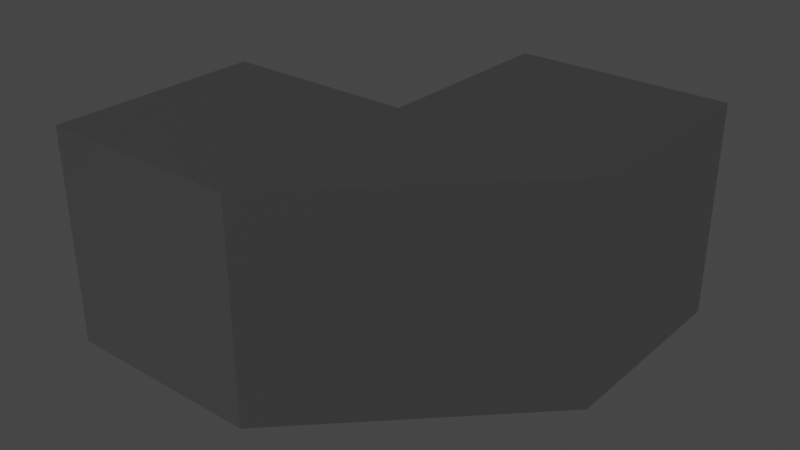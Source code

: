 # Source: rightAngleRoom.blend  (saved by Blender 2.92.15; exported with 4.5.12 LTS)
import bpy
from mathutils import Matrix  # noqa: F401  (used for matrix-valued properties, if any)

bpy.ops.wm.read_factory_settings(use_empty=True)
scene = bpy.context.scene
scene.name = 'Scene'

# ---- collections
col_collection = bpy.data.collections.new('Collection'); scene.collection.children.link(col_collection)

# ---- images (referenced by path relative to the original .blend; pixels are not part of the script)
import os
ASSET_DIR = os.environ.get("B2B_ASSET_DIR", "")  # directory of the original .blend (textures are referenced by path, not embedded)
HERE = os.path.dirname(os.path.abspath(__file__))  # packed textures are extracted next to this script under _unpacked/

def load_image(name, relpath, width, height, colorspace="sRGB"):
    """Load a texture the original file referenced (path relative to the .blend, or extracted next to this script)."""
    p = next((c for c in (os.path.join(HERE, relpath), os.path.join(ASSET_DIR, relpath)) if relpath and os.path.exists(c)), "")
    if p:
        img = bpy.data.images.load(p, check_existing=True)
        img.name = name
    else:  # same state as the original file: an image datablock whose file is absent (Cycles renders it pink)
        img = bpy.data.images.new(name, width, height)
        img.source = "FILE"
        img.filepath = "//" + (relpath or name)
    img.colorspace_settings.name = colorspace
    return img
img_concretenormal_png = load_image('concreteNormal.png', 'concreteNormal.png', 1024, 1024, 'sRGB')

# ---- materials (node trees are filled in below, after node groups)
mat_material = bpy.data.materials.new('Material')
mat_material.alpha_threshold = 0.0
mat_material.use_transparent_shadow = False
mat_material.line_color = (0.0, 0.0, 0.0, 1.0)

# ---- material node trees
mat_material.use_nodes = True; mat_material.node_tree.nodes.clear()
_N = mat_material.node_tree.nodes; _L = mat_material.node_tree.links
n0 = _N.new('ShaderNodeOutputMaterial'); n0.name = 'Material Output'; n0.location = (300, 300)
n1 = _N.new('ShaderNodeBsdfPrincipled'); n1.name = 'Principled BSDF'; n1.location = (10, 300)
n1.distribution = 'GGX'
n1.subsurface_method = 'BURLEY'
n1.inputs[0].default_value = (0.04315, 0.04315, 0.04315, 1.0)
n1.inputs[2].default_value = 0.4
n1.inputs[3].default_value = 1.45
n1.inputs[27].default_value = (0.0, 0.0, 0.0, 1.0)
n1.inputs[28].default_value = 1.0
n2 = _N.new('ShaderNodeTexImage'); n2.name = 'Image Texture'; n2.location = (-464, 267)
n2.image = img_concretenormal_png
_L.new(n1.outputs[0], n0.inputs[0])
_L.new(n2.outputs[0], n1.inputs[5])
n0.is_active_output = True

# ---- world
world_world = bpy.data.worlds.new('World'); scene.world = world_world
world_world.use_nodes = True; world_world.node_tree.nodes.clear()
_N = world_world.node_tree.nodes; _L = world_world.node_tree.links
n0 = _N.new('ShaderNodeOutputWorld'); n0.name = 'World Output'; n0.location = (300, 300)
n1 = _N.new('ShaderNodeBackground'); n1.name = 'Background'; n1.location = (10, 300)
n1.inputs[0].default_value = (0.05088, 0.05088, 0.05088, 1.0)
_L.new(n1.outputs[0], n0.inputs[0])
n0.is_active_output = True
world_world.color = (0.05088, 0.05088, 0.05088)
world_world.use_sun_shadow = False
world_world.sun_shadow_jitter_overblur = 0.0

# ---- meshes
me_cube_001 = bpy.data.meshes.new('Cube.001')
me_cube_001.from_pydata([(-1.0, -1.0, -1.0), (-1.0, -1.0, 1.0), (-1.0, 1.0, -1.0), (-1.0, 1.0, 1.0), (1.0, -1.0, -1.0), (1.0, -1.0, 1.0), (1.0, 1.0, -1.0), (1.0, 1.0, 1.0), (-1.0, -1.1, -1.0), (-1.0, -1.1, 1.0), (1.0, -1.1, -1.0), (1.0, -1.1, 1.0), (-1.0, 1.1, -1.0), (-1.0, 1.1, 1.0), (1.0, 1.1, -1.0), (1.0, 1.1, 1.0), (-1.0, -1.0, 1.1), (-1.0, 1.0, 1.1), (1.0, -1.0, 1.1), (1.0, 1.0, 1.1), (-1.0, -1.1, 1.1), (1.0, -1.1, 1.1), (-1.0, 1.1, 1.1), (1.0, 1.1, 1.1), (-1.0, -1.0, -1.1), (-1.0, 1.0, -1.1), (1.0, -1.0, -1.1), (1.0, 1.0, -1.1), (-1.0, -1.1, -1.1), (1.0, -1.1, -1.1), (-1.0, 1.1, -1.1), (1.0, 1.1, -1.1), (1.1, 1.0, -1.0), (1.1, 1.0, 1.0), (1.1, 1.1, -1.0), (1.1, 1.1, 1.0), (1.1, 1.0, 1.1), (1.1, 1.1, 1.1), (1.1, 1.0, -1.1), (1.1, 1.1, -1.1), (1.0, 3.1, -1.0), (1.0, 3.1, 1.0), (1.0, 3.1, 1.1), (1.0, 3.1, -1.1), (1.1, 3.1, -1.0), (1.1, 3.1, 1.0), (1.1, 3.1, 1.1), (1.1, 3.1, -1.1), (3.1, 3.1, -1.0), (3.1, 3.1, 1.0), (3.1, 3.1, 1.1), (3.1, 3.1, -1.1), (3.2, 3.1, -1.0), (3.2, 3.1, 1.0), (3.2, 3.1, 1.1), (3.2, 3.1, -1.1), (3.1, 1.1, -1.0), (3.1, 1.1, 1.0), (3.1, 1.1, 1.1), (3.1, 1.1, -1.1), (3.2, 1.1, -1.0), (3.2, 1.1, 1.0), (3.2, 1.1, 1.1), (3.2, 1.1, -1.1), (3.1, 1.0, -1.0), (3.1, 1.0, 1.0), (3.1, 1.0, 1.1), (3.1, 1.0, -1.1), (3.2, 1.0, -1.0), (3.2, 1.0, 1.0), (3.2, 1.0, 1.1), (3.2, 1.0, -1.1), (1.1, -1.0, -1.0), (1.1, -1.0, 1.0), (1.1, -1.1, -1.0), (1.1, -1.1, 1.0), (1.1, -1.0, 1.1), (1.1, -1.1, 1.1), (1.1, -1.0, -1.1), (1.1, -1.1, -1.1)], [], [(1, 3, 7, 5), (27, 31, 39, 38), (0, 1, 5, 4), (2, 12, 30, 25), (8, 0, 24, 28), (9, 11, 21, 20), (10, 11, 9, 8), (57, 35, 45, 49), (1, 0, 8, 9), (12, 13, 15, 14), (12, 14, 31, 30), (11, 10, 74, 75), (2, 3, 13, 12), (19, 17, 16, 18), (18, 16, 20, 21), (17, 19, 23, 22), (3, 1, 16, 17), (15, 13, 22, 23), (1, 9, 20, 16), (13, 3, 17, 22), (15, 23, 42, 41), (24, 26, 29, 28), (25, 27, 26, 24), (27, 25, 30, 31), (31, 14, 40, 43), (0, 2, 25, 24), (21, 11, 75, 77), (10, 29, 79, 74), (10, 8, 28, 29), (2, 6, 7, 3), (2, 0, 4, 6), (33, 32, 34, 35), (29, 26, 78, 79), (7, 6, 32, 33), (4, 5, 73, 72), (23, 19, 36, 37), (34, 32, 64, 56), (43, 40, 44, 47), (41, 42, 46, 45), (40, 41, 45, 44), (35, 34, 44, 45), (39, 31, 43, 47), (23, 37, 46, 42), (14, 15, 41, 40), (46, 50, 49, 45), (44, 48, 51, 47), (39, 47, 51, 59), (18, 21, 77, 76), (55, 63, 59, 51), (4, 72, 32, 6), (60, 61, 69, 68), (62, 58, 66, 70), (54, 62, 61, 53), (52, 60, 63, 55), (48, 56, 57, 49), (50, 58, 62, 54), (53, 61, 60, 52), (48, 49, 50, 54, 53, 52, 55, 51), (37, 58, 50, 46), (34, 56, 48, 44), (67, 38, 39, 59), (36, 66, 58, 37), (59, 63, 71, 67), (61, 62, 70, 69), (63, 60, 68, 71), (57, 56, 64, 65), (78, 67, 71, 79), (77, 70, 66, 76), (66, 36, 76), (36, 19, 18, 76), (65, 33, 35, 57), (33, 65, 73), (71, 68, 74, 79), (74, 68, 69, 75), (75, 69, 70, 77), (67, 78, 38), (78, 26, 27, 38), (64, 32, 72), (72, 73, 65, 64), (7, 33, 73, 5)])
_uv = me_cube_001.uv_layers.new(name='UVMap')
_uv.uv.foreach_set('vector', [1.5, -0.4998, 1.5, 1.5, -0.4998, 1.5, -0.4998, -0.4998, 1.5, 1.405, 1.5, 1.5, 1.405, 1.5, 1.405, 1.405, 1.5, -0.4998, 1.5, 1.5, -0.4998, 1.5, -0.4998, -0.4998, -0.4089, -0.4089, -0.4998, -0.4089, -0.4998, -0.4998, -0.4089, -0.4998, 1.409, -0.4089, 1.318, -0.4089, 1.318, -0.4998, 1.409, -0.4998, 1.5, -0.2999, -0.4999, -0.2999, -0.4999, -0.3999, 1.5, -0.3999, -0.4998, 1.5, -0.4998, -0.4998, 1.5, -0.4998, 1.5, 1.5, -0.4998, -0.4998, 1.5, -0.4998, 1.5, 1.5, -0.4998, 1.5, 1.318, 1.409, 1.318, -0.4089, 1.409, -0.4089, 1.409, 1.409, 1.5, -0.4998, 1.5, 1.5, -0.4998, 1.5, -0.4998, -0.4998, 1.5, -0.2999, -0.4999, -0.3, -0.4999, -0.3999, 1.5, -0.3999, -0.409, -0.4091, -0.409, 1.409, -0.5, 1.409, -0.5, -0.4091, -0.4089, -0.4089, -0.4089, 1.409, -0.4998, 1.409, -0.4998, -0.4089, -0.4998, -0.4998, 1.5, -0.4998, 1.5, 1.5, -0.4998, 1.5, -0.4999, -0.4999, 1.5, -0.4999, 1.5, -0.3999, -0.4999, -0.3999, 1.5, -0.2999, -0.4999, -0.3, -0.4999, -0.3999, 1.5, -0.3999, -0.4998, 1.409, 1.318, 1.409, 1.318, 1.5, -0.4998, 1.5, -0.4999, -0.4999, 1.5, -0.4999, 1.5, -0.3999, -0.4999, -0.3999, 1.318, 1.409, 1.409, 1.409, 1.409, 1.5, 1.318, 1.5, -0.4998, 1.409, -0.4089, 1.409, -0.4089, 1.5, -0.4998, 1.5, -0.4999, -0.2999, -0.4999, -0.3999, 1.5, -0.3999, 1.5, -0.2999, 1.5, -0.2999, -0.4999, -0.3, -0.4999, -0.3999, 1.5, -0.3999, -0.4998, -0.4998, 1.5, -0.4998, 1.5, 1.5, -0.4998, 1.5, -0.4999, -0.4999, 1.5, -0.4999, 1.5, -0.3999, -0.4999, -0.3999, -0.3999, 1.5, -0.4999, 1.5, -0.4999, -0.4999, -0.3999, -0.4999, 1.409, -0.4089, -0.4089, -0.4089, -0.4089, -0.4998, 1.409, -0.4998, -0.409, -0.5, -0.409, -0.4091, -0.5, -0.4091, -0.5, -0.5, -0.409, 1.409, -0.409, 1.5, -0.5, 1.5, -0.5, 1.409, -0.4999, -0.4999, 1.5, -0.4999, 1.5, -0.3999, -0.4999, -0.3999, 1.5, -0.4998, 1.5, 1.5, -0.4998, 1.5, -0.4998, -0.4998, 1.5, -0.4998, 1.5, 1.5, -0.4998, 1.5, -0.4998, -0.4998, -0.4999, 1.5, -0.5, -0.5, -0.4, -0.5, -0.4, 1.5, 0.9131, -0.4424, 0.9411, -0.4515, 0.9472, -0.4244, 0.925, -0.4203, -0.4999, 1.5, -0.5, -0.5, -0.4, -0.5, -0.4, 1.5, -0.4999, 1.5, -0.5, -0.5, -0.4, -0.5, -0.4, 1.5, -0.4998, -0.4998, -0.4046, -0.4998, -0.4046, -0.4046, -0.4998, -0.4046, -0.4, 1.5, -0.5, 1.5, -0.4999, -0.5, -0.4, -0.5, 1.5, 1.409, 1.409, 1.409, 1.409, 1.318, 1.5, 1.318, -0.4089, 1.409, -0.4998, 1.409, -0.4998, 1.318, -0.4089, 1.318, 1.409, 1.409, -0.4089, 1.409, -0.4089, 1.318, 1.409, 1.318, 1.5, -0.4998, 1.5, 1.5, -0.4998, 1.5, -0.4998, -0.4998, -0.2999, 1.5, -0.3999, 1.5, -0.3999, -0.4999, -0.2999, -0.4999, -0.4999, -0.3999, -0.4999, -0.4999, 1.5, -0.4999, 1.5, -0.3999, -0.4998, 1.5, -0.4998, -0.4998, 1.5, -0.4998, 1.5, 1.5, 1.5, -0.4998, 1.5, 1.318, 1.409, 1.318, 1.409, -0.4998, 1.409, 1.318, 1.409, -0.4998, 1.5, -0.4998, 1.5, 1.318, 1.5, -0.4998, 1.5, 1.5, -0.4998, 1.5, -0.4998, -0.4998, 0.4987, 0.02337, 0.5041, -0.004685, 0.5283, 0.00321, 0.525, 0.02745, -0.3999, -0.4999, -0.3999, 1.5, -0.4999, 1.5, -0.4999, -0.4999, -0.5, -0.5, -0.4, -0.5, -0.4, 1.5, -0.4999, 1.5, -0.409, -0.4091, -0.409, 1.409, -0.5, 1.409, -0.5, -0.4091, 1.074, 0.5361, 1.045, 0.5445, 1.039, 0.5168, 1.062, 0.5132, 1.5, -0.3999, -0.4999, -0.3999, -0.4999, -0.4999, 1.5, -0.4999, -0.2999, -0.4999, -0.2999, 1.5, -0.3999, 1.5, -0.3999, -0.4999, 1.5, 1.5, -0.4998, 1.5, -0.4998, -0.4998, 1.5, -0.4998, 1.5, -0.2999, -0.4999, -0.2999, -0.4999, -0.3999, 1.5, -0.3999, -0.4998, -0.4998, 1.5, -0.4998, 1.5, 1.5, -0.4998, 1.5, -0.4089, 1.318, 1.409, 1.318, 1.5, 1.318, 1.5, 1.409, 1.409, 1.409, -0.4089, 1.409, -0.4998, 1.409, -0.4998, 1.318, -0.4998, -0.4998, 1.5, -0.4998, 1.5, 1.5, -0.4998, 1.5, 1.5, -0.4998, 1.5, 1.5, -0.4998, 1.5, -0.4998, -0.4998, -0.4998, 1.405, 1.405, 1.405, 1.405, 1.5, -0.4998, 1.5, -0.4046, -0.4046, -0.4046, 1.5, -0.4998, 1.5, -0.4998, -0.4046, 1.5, 0.05776, 1.495, 0.08689, 1.47, 0.07878, 1.473, 0.05429, -0.409, 1.409, -0.409, 1.5, -0.5, 1.5, -0.5, 1.409, -0.409, -0.5, -0.409, -0.4091, -0.5, -0.4091, -0.5, -0.5, -0.4, -0.5, -0.4, 1.5, -0.5, 1.5, -0.4999, -0.5, -0.4999, 1.452, -0.4999, -0.4523, -0.4523, -0.5, -0.4523, 1.5, -0.4523, -0.5, -0.4523, 1.5, -0.4999, 1.452, -0.4999, -0.4523, 0.5, 1.5, -0.4999, 0.5, 0.5, -0.4999, -0.4046, -0.4046, -0.4046, -0.4998, 1.5, -0.4998, 1.5, -0.4046, -0.4, -0.5, -0.4, 1.5, -0.5, 1.5, -0.4999, -0.5, -0.4999, 0.5, 0.5, -0.4999, 0.5, 1.5, -0.4523, -0.5, -0.385, -0.5, -0.385, 1.5, -0.4523, 1.5, -0.4998, -0.4998, 1.5, -0.4998, 1.5, 0.8468, -0.4998, 0.8468, -0.385, -0.5, -0.385, 1.5, -0.4523, 1.5, -0.4523, -0.5, 0.5, -0.4999, 0.5, 1.5, -0.4999, 0.5, 1.405, -0.4998, 1.5, -0.4998, 1.5, 1.405, 1.405, 1.405, 1.5, -0.4998, 1.5, 1.5, -0.4998, 1.5, 0.9141, 1.5, -0.4998, 1.5, -0.4998, -0.4998, 0.9141, -0.4998, -0.5, -0.5, -0.4, -0.5, -0.4, 1.5, -0.4999, 1.5])
me_cube_001.materials.append(mat_material)
me_cube_001.use_remesh_fix_poles = True
me_cube_001.use_remesh_preserve_attributes = False
me_cube_001.use_mirror_vertex_groups = False
me_cube_001.update()

# ---- objects
ob_cube = bpy.data.objects.new('Cube', me_cube_001)

# ---- transforms, parenting, visibility, modifiers, constraints
ob_cube.location = (0.0, 0.0, 0.0)
ob_cube.lineart.crease_threshold = 0.0

# ---- collection membership
col_collection.objects.link(ob_cube)

# ---- scene / render settings (as saved in the file)
scene.frame_start = 1; scene.frame_end = 250; scene.frame_set(1)
scene.render.engine = 'BLENDER_EEVEE_NEXT'
scene.cycles.use_denoising = False
scene.cycles.samples = 128
scene.cycles.sampling_pattern = 'TABULATED_SOBOL'
scene.cycles.use_adaptive_sampling = False
scene.cycles.use_light_tree = False
scene.view_settings.view_transform = 'Filmic'
bpy.context.view_layer.update()

# ---- added for rendering (the .blend has no active camera and no usable light): camera, sun
cam_auto = bpy.data.cameras.new('AutoCamera')
cam_auto.lens = 50.0
cam_auto.sensor_width = 36.0
cam_auto.clip_end = 1000.0
ob_auto_camera = bpy.data.objects.new('AutoCamera', cam_auto)
scene.collection.objects.link(ob_auto_camera)
ob_auto_camera.location = (6.9604, -6.03249, 4.68832)
ob_auto_camera.rotation_euler = (1.09748, -7.21219e-08, 0.694738)
scene.camera = ob_auto_camera
light_auto_sun = bpy.data.lights.new('AutoSun', 'SUN')
light_auto_sun.energy = 3.0
light_auto_sun.angle = 0.0523599
ob_auto_sun = bpy.data.objects.new('AutoSun', light_auto_sun)
scene.collection.objects.link(ob_auto_sun)
ob_auto_sun.rotation_euler = (0.872665, 0.174533, 0.523599)
bpy.context.view_layer.update()

